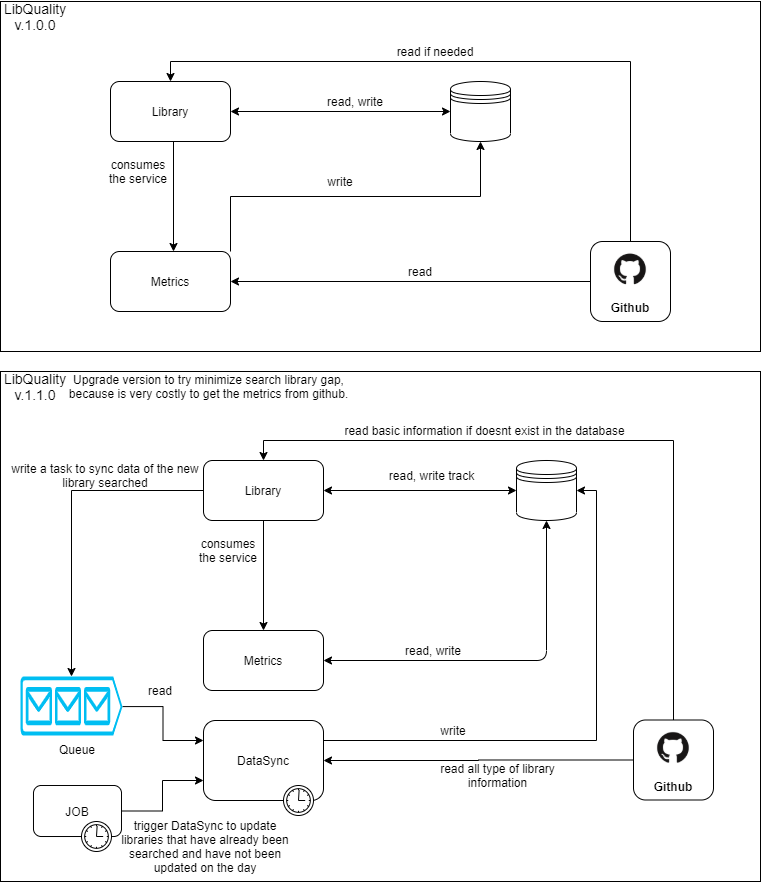

The diagram above was exported from draw.io. Its source (the exported page's mxGraphModel, read from the mxfile embedded in the PNG):
<mxGraphModel dx="1185" dy="635" grid="1" gridSize="10" guides="1" tooltips="1" connect="1" arrows="1" fold="1" page="1" pageScale="1" pageWidth="827" pageHeight="1169" math="0" shadow="0">
  <root>
    <mxCell id="0" />
    <mxCell id="1" parent="0" />
    <mxCell id="Dl7getvnuZ60TWzWlR0n-17" value="" style="rounded=0;whiteSpace=wrap;html=1;" parent="1" vertex="1">
      <mxGeometry x="40" y="40" width="760" height="350" as="geometry" />
    </mxCell>
    <mxCell id="Dl7getvnuZ60TWzWlR0n-26" value="" style="shape=datastore;whiteSpace=wrap;html=1;" parent="1" vertex="1">
      <mxGeometry x="490" y="120" width="60" height="60" as="geometry" />
    </mxCell>
    <mxCell id="Dl7getvnuZ60TWzWlR0n-27" value="Library" style="rounded=1;whiteSpace=wrap;html=1;" parent="1" vertex="1">
      <mxGeometry x="150" y="120" width="120" height="60" as="geometry" />
    </mxCell>
    <mxCell id="Dl7getvnuZ60TWzWlR0n-28" style="edgeStyle=orthogonalEdgeStyle;rounded=0;orthogonalLoop=1;jettySize=auto;html=1;exitX=1;exitY=0;exitDx=0;exitDy=0;entryX=0.5;entryY=1;entryDx=0;entryDy=0;" parent="1" source="Dl7getvnuZ60TWzWlR0n-29" target="Dl7getvnuZ60TWzWlR0n-26" edge="1">
      <mxGeometry relative="1" as="geometry" />
    </mxCell>
    <mxCell id="Dl7getvnuZ60TWzWlR0n-29" value="Metrics" style="rounded=1;whiteSpace=wrap;html=1;" parent="1" vertex="1">
      <mxGeometry x="150" y="290" width="120" height="60" as="geometry" />
    </mxCell>
    <mxCell id="Dl7getvnuZ60TWzWlR0n-57" style="edgeStyle=orthogonalEdgeStyle;rounded=0;orthogonalLoop=1;jettySize=auto;html=1;exitX=0;exitY=0.5;exitDx=0;exitDy=0;entryX=1;entryY=0.5;entryDx=0;entryDy=0;" parent="1" source="Dl7getvnuZ60TWzWlR0n-33" target="Dl7getvnuZ60TWzWlR0n-29" edge="1">
      <mxGeometry relative="1" as="geometry" />
    </mxCell>
    <mxCell id="Dl7getvnuZ60TWzWlR0n-60" style="edgeStyle=orthogonalEdgeStyle;rounded=0;orthogonalLoop=1;jettySize=auto;html=1;exitX=0.5;exitY=0;exitDx=0;exitDy=0;entryX=0.5;entryY=0;entryDx=0;entryDy=0;" parent="1" source="Dl7getvnuZ60TWzWlR0n-33" target="Dl7getvnuZ60TWzWlR0n-27" edge="1">
      <mxGeometry relative="1" as="geometry" />
    </mxCell>
    <mxCell id="Dl7getvnuZ60TWzWlR0n-33" value="Github" style="label;whiteSpace=wrap;html=1;align=center;verticalAlign=bottom;spacingLeft=0;spacingBottom=4;imageAlign=center;imageVerticalAlign=top;image=data:image/png,(base64 omitted: 9480 chars);" parent="1" vertex="1">
      <mxGeometry x="630" y="280" width="80" height="80" as="geometry" />
    </mxCell>
    <mxCell id="Dl7getvnuZ60TWzWlR0n-34" value="&lt;font style=&quot;font-size: 14px&quot;&gt;LibQuality v.1.0.0&lt;/font&gt;" style="text;html=1;strokeColor=none;fillColor=none;align=center;verticalAlign=middle;whiteSpace=wrap;rounded=0;" parent="1" vertex="1">
      <mxGeometry x="50" y="40" width="50" height="30" as="geometry" />
    </mxCell>
    <mxCell id="Dl7getvnuZ60TWzWlR0n-37" value="" style="rounded=0;whiteSpace=wrap;html=1;" parent="1" vertex="1">
      <mxGeometry x="40" y="410" width="760" height="510" as="geometry" />
    </mxCell>
    <mxCell id="Dl7getvnuZ60TWzWlR0n-38" value="" style="shape=datastore;whiteSpace=wrap;html=1;" parent="1" vertex="1">
      <mxGeometry x="556" y="499" width="60" height="60" as="geometry" />
    </mxCell>
    <mxCell id="Dl7getvnuZ60TWzWlR0n-69" style="edgeStyle=orthogonalEdgeStyle;rounded=0;orthogonalLoop=1;jettySize=auto;html=1;exitX=0.5;exitY=1;exitDx=0;exitDy=0;entryX=0.5;entryY=0;entryDx=0;entryDy=0;" parent="1" source="Dl7getvnuZ60TWzWlR0n-39" target="Dl7getvnuZ60TWzWlR0n-41" edge="1">
      <mxGeometry relative="1" as="geometry" />
    </mxCell>
    <mxCell id="Dl7getvnuZ60TWzWlR0n-76" style="edgeStyle=orthogonalEdgeStyle;rounded=0;orthogonalLoop=1;jettySize=auto;html=1;exitX=0;exitY=0.5;exitDx=0;exitDy=0;entryX=0.5;entryY=0;entryDx=0;entryDy=0;entryPerimeter=0;" parent="1" source="Dl7getvnuZ60TWzWlR0n-39" target="Dl7getvnuZ60TWzWlR0n-75" edge="1">
      <mxGeometry relative="1" as="geometry" />
    </mxCell>
    <mxCell id="Dl7getvnuZ60TWzWlR0n-39" value="Library" style="rounded=1;whiteSpace=wrap;html=1;" parent="1" vertex="1">
      <mxGeometry x="243" y="499" width="120" height="60" as="geometry" />
    </mxCell>
    <mxCell id="Dl7getvnuZ60TWzWlR0n-41" value="Metrics" style="rounded=1;whiteSpace=wrap;html=1;" parent="1" vertex="1">
      <mxGeometry x="243" y="669" width="120" height="60" as="geometry" />
    </mxCell>
    <mxCell id="Dl7getvnuZ60TWzWlR0n-42" value="" style="endArrow=classic;startArrow=classic;html=1;exitX=1;exitY=0.5;exitDx=0;exitDy=0;entryX=0;entryY=0.5;entryDx=0;entryDy=0;" parent="1" source="Dl7getvnuZ60TWzWlR0n-39" target="Dl7getvnuZ60TWzWlR0n-38" edge="1">
      <mxGeometry width="50" height="50" relative="1" as="geometry">
        <mxPoint x="403" y="709" as="sourcePoint" />
        <mxPoint x="453" y="659" as="targetPoint" />
      </mxGeometry>
    </mxCell>
    <mxCell id="Dl7getvnuZ60TWzWlR0n-66" style="edgeStyle=orthogonalEdgeStyle;rounded=0;orthogonalLoop=1;jettySize=auto;html=1;exitX=0.5;exitY=0;exitDx=0;exitDy=0;entryX=0.5;entryY=0;entryDx=0;entryDy=0;" parent="1" source="Dl7getvnuZ60TWzWlR0n-45" target="Dl7getvnuZ60TWzWlR0n-39" edge="1">
      <mxGeometry relative="1" as="geometry" />
    </mxCell>
    <mxCell id="X4DgkBSltPARSERpMo6E-3" style="edgeStyle=orthogonalEdgeStyle;rounded=0;orthogonalLoop=1;jettySize=auto;html=1;entryX=1;entryY=0.5;entryDx=0;entryDy=0;" parent="1" source="Dl7getvnuZ60TWzWlR0n-45" target="Dl7getvnuZ60TWzWlR0n-48" edge="1">
      <mxGeometry relative="1" as="geometry" />
    </mxCell>
    <mxCell id="Dl7getvnuZ60TWzWlR0n-45" value="Github" style="label;whiteSpace=wrap;html=1;align=center;verticalAlign=bottom;spacingLeft=0;spacingBottom=4;imageAlign=center;imageVerticalAlign=top;image=data:image/png,(base64 omitted: 9480 chars);" parent="1" vertex="1">
      <mxGeometry x="673" y="758.5" width="80" height="80" as="geometry" />
    </mxCell>
    <mxCell id="Dl7getvnuZ60TWzWlR0n-46" value="&lt;font style=&quot;font-size: 14px&quot;&gt;LibQuality v.1.1.0&lt;/font&gt;" style="text;html=1;strokeColor=none;fillColor=none;align=center;verticalAlign=middle;whiteSpace=wrap;rounded=0;" parent="1" vertex="1">
      <mxGeometry x="50" y="410" width="50" height="30" as="geometry" />
    </mxCell>
    <mxCell id="Dl7getvnuZ60TWzWlR0n-52" style="edgeStyle=orthogonalEdgeStyle;rounded=0;orthogonalLoop=1;jettySize=auto;html=1;exitX=1;exitY=0.25;exitDx=0;exitDy=0;entryX=1;entryY=0.5;entryDx=0;entryDy=0;" parent="1" source="Dl7getvnuZ60TWzWlR0n-48" target="Dl7getvnuZ60TWzWlR0n-38" edge="1">
      <mxGeometry relative="1" as="geometry" />
    </mxCell>
    <mxCell id="Dl7getvnuZ60TWzWlR0n-48" value="DataSync" style="html=1;whiteSpace=wrap;rounded=1;dropTarget=0;" parent="1" vertex="1">
      <mxGeometry x="243" y="759" width="120" height="80" as="geometry" />
    </mxCell>
    <mxCell id="Dl7getvnuZ60TWzWlR0n-49" value="" style="shape=mxgraph.bpmn.timer_start;perimeter=ellipsePerimeter;html=1;verticalLabelPosition=bottom;verticalAlign=top;outlineConnect=0;" parent="Dl7getvnuZ60TWzWlR0n-48" vertex="1">
      <mxGeometry x="1" y="1" width="30" height="30" relative="1" as="geometry">
        <mxPoint x="-40" y="-15" as="offset" />
      </mxGeometry>
    </mxCell>
    <mxCell id="Dl7getvnuZ60TWzWlR0n-51" value="" style="endArrow=classic;startArrow=classic;html=1;entryX=0.5;entryY=1;entryDx=0;entryDy=0;exitX=1;exitY=0.5;exitDx=0;exitDy=0;" parent="1" source="Dl7getvnuZ60TWzWlR0n-41" target="Dl7getvnuZ60TWzWlR0n-38" edge="1">
      <mxGeometry width="50" height="50" relative="1" as="geometry">
        <mxPoint x="462.5" y="689" as="sourcePoint" />
        <mxPoint x="462.5" y="579" as="targetPoint" />
        <Array as="points">
          <mxPoint x="586" y="699" />
        </Array>
      </mxGeometry>
    </mxCell>
    <mxCell id="Dl7getvnuZ60TWzWlR0n-56" value="read, write" style="text;html=1;strokeColor=none;fillColor=none;align=center;verticalAlign=middle;whiteSpace=wrap;rounded=0;" parent="1" vertex="1">
      <mxGeometry x="350" y="130" width="90" height="20" as="geometry" />
    </mxCell>
    <mxCell id="Dl7getvnuZ60TWzWlR0n-58" value="read" style="text;html=1;strokeColor=none;fillColor=none;align=center;verticalAlign=middle;whiteSpace=wrap;rounded=0;" parent="1" vertex="1">
      <mxGeometry x="440" y="300" width="40" height="20" as="geometry" />
    </mxCell>
    <mxCell id="Dl7getvnuZ60TWzWlR0n-59" value="write" style="text;html=1;strokeColor=none;fillColor=none;align=center;verticalAlign=middle;whiteSpace=wrap;rounded=0;" parent="1" vertex="1">
      <mxGeometry x="360" y="210" width="40" height="20" as="geometry" />
    </mxCell>
    <mxCell id="Dl7getvnuZ60TWzWlR0n-61" value="read if needed" style="text;html=1;strokeColor=none;fillColor=none;align=center;verticalAlign=middle;whiteSpace=wrap;rounded=0;" parent="1" vertex="1">
      <mxGeometry x="430" y="80" width="90" height="20" as="geometry" />
    </mxCell>
    <mxCell id="Dl7getvnuZ60TWzWlR0n-62" value="" style="endArrow=classic;startArrow=classic;html=1;exitX=1;exitY=0.5;exitDx=0;exitDy=0;entryX=0;entryY=0.5;entryDx=0;entryDy=0;" parent="1" source="Dl7getvnuZ60TWzWlR0n-27" target="Dl7getvnuZ60TWzWlR0n-26" edge="1">
      <mxGeometry width="50" height="50" relative="1" as="geometry">
        <mxPoint x="410" y="240" as="sourcePoint" />
        <mxPoint x="460" y="190" as="targetPoint" />
      </mxGeometry>
    </mxCell>
    <mxCell id="Dl7getvnuZ60TWzWlR0n-63" value="read all type of library information" style="text;html=1;strokeColor=none;fillColor=none;align=center;verticalAlign=middle;whiteSpace=wrap;rounded=0;" parent="1" vertex="1">
      <mxGeometry x="459" y="804" width="157" height="20" as="geometry" />
    </mxCell>
    <mxCell id="Dl7getvnuZ60TWzWlR0n-65" value="write" style="text;html=1;strokeColor=none;fillColor=none;align=center;verticalAlign=middle;whiteSpace=wrap;rounded=0;" parent="1" vertex="1">
      <mxGeometry x="473" y="759" width="40" height="20" as="geometry" />
    </mxCell>
    <mxCell id="Dl7getvnuZ60TWzWlR0n-67" value="read basic information if doesnt exist in the database" style="text;html=1;strokeColor=none;fillColor=none;align=center;verticalAlign=middle;whiteSpace=wrap;rounded=0;" parent="1" vertex="1">
      <mxGeometry x="376" y="459" width="297" height="20" as="geometry" />
    </mxCell>
    <mxCell id="Dl7getvnuZ60TWzWlR0n-68" value="read, write track" style="text;html=1;strokeColor=none;fillColor=none;align=center;verticalAlign=middle;whiteSpace=wrap;rounded=0;" parent="1" vertex="1">
      <mxGeometry x="423" y="504" width="97" height="20" as="geometry" />
    </mxCell>
    <mxCell id="Dl7getvnuZ60TWzWlR0n-70" value="consumes the service" style="text;html=1;strokeColor=none;fillColor=none;align=center;verticalAlign=middle;whiteSpace=wrap;rounded=0;" parent="1" vertex="1">
      <mxGeometry x="233" y="579" width="70" height="20" as="geometry" />
    </mxCell>
    <mxCell id="Dl7getvnuZ60TWzWlR0n-71" value="read, write" style="text;html=1;strokeColor=none;fillColor=none;align=center;verticalAlign=middle;whiteSpace=wrap;rounded=0;" parent="1" vertex="1">
      <mxGeometry x="443" y="679" width="60" height="20" as="geometry" />
    </mxCell>
    <mxCell id="X4DgkBSltPARSERpMo6E-1" style="edgeStyle=orthogonalEdgeStyle;rounded=0;orthogonalLoop=1;jettySize=auto;html=1;exitX=1;exitY=0.51;exitDx=0;exitDy=0;exitPerimeter=0;entryX=0;entryY=0.25;entryDx=0;entryDy=0;" parent="1" source="Dl7getvnuZ60TWzWlR0n-75" target="Dl7getvnuZ60TWzWlR0n-48" edge="1">
      <mxGeometry relative="1" as="geometry" />
    </mxCell>
    <mxCell id="Dl7getvnuZ60TWzWlR0n-75" value="" style="verticalLabelPosition=bottom;html=1;verticalAlign=top;align=center;strokeColor=none;fillColor=#00BEF2;shape=mxgraph.azure.queue_generic;pointerEvents=1;" parent="1" vertex="1">
      <mxGeometry x="60" y="715" width="102" height="59" as="geometry" />
    </mxCell>
    <mxCell id="Dl7getvnuZ60TWzWlR0n-77" value="write a task to sync data of the new library searched" style="text;html=1;strokeColor=none;fillColor=none;align=center;verticalAlign=middle;whiteSpace=wrap;rounded=0;" parent="1" vertex="1">
      <mxGeometry x="50" y="504" width="190" height="20" as="geometry" />
    </mxCell>
    <mxCell id="Dl7getvnuZ60TWzWlR0n-79" value="read" style="text;html=1;strokeColor=none;fillColor=none;align=center;verticalAlign=middle;whiteSpace=wrap;rounded=0;" parent="1" vertex="1">
      <mxGeometry x="180" y="719" width="40" height="20" as="geometry" />
    </mxCell>
    <mxCell id="Dl7getvnuZ60TWzWlR0n-80" value="Queue" style="text;html=1;strokeColor=none;fillColor=none;align=center;verticalAlign=middle;whiteSpace=wrap;rounded=0;" parent="1" vertex="1">
      <mxGeometry x="97" y="778" width="40" height="20" as="geometry" />
    </mxCell>
    <mxCell id="X4DgkBSltPARSERpMo6E-4" style="edgeStyle=orthogonalEdgeStyle;rounded=0;orthogonalLoop=1;jettySize=auto;html=1;exitX=0.5;exitY=1;exitDx=0;exitDy=0;entryX=0.5;entryY=0;entryDx=0;entryDy=0;" parent="1" edge="1">
      <mxGeometry relative="1" as="geometry">
        <mxPoint x="213" y="180" as="sourcePoint" />
        <mxPoint x="213" y="290" as="targetPoint" />
      </mxGeometry>
    </mxCell>
    <mxCell id="X4DgkBSltPARSERpMo6E-5" value="consumes the service" style="text;html=1;strokeColor=none;fillColor=none;align=center;verticalAlign=middle;whiteSpace=wrap;rounded=0;" parent="1" vertex="1">
      <mxGeometry x="143" y="200" width="70" height="20" as="geometry" />
    </mxCell>
    <mxCell id="X4DgkBSltPARSERpMo6E-11" style="edgeStyle=orthogonalEdgeStyle;rounded=0;orthogonalLoop=1;jettySize=auto;html=1;exitX=1;exitY=0.5;exitDx=0;exitDy=0;entryX=0;entryY=0.75;entryDx=0;entryDy=0;" parent="1" source="X4DgkBSltPARSERpMo6E-8" target="Dl7getvnuZ60TWzWlR0n-48" edge="1">
      <mxGeometry relative="1" as="geometry" />
    </mxCell>
    <mxCell id="X4DgkBSltPARSERpMo6E-8" value="JOB" style="html=1;whiteSpace=wrap;rounded=1;dropTarget=0;" parent="1" vertex="1">
      <mxGeometry x="73" y="824" width="88" height="51" as="geometry" />
    </mxCell>
    <mxCell id="X4DgkBSltPARSERpMo6E-9" value="" style="shape=mxgraph.bpmn.timer_start;perimeter=ellipsePerimeter;html=1;verticalLabelPosition=bottom;verticalAlign=top;outlineConnect=0;" parent="X4DgkBSltPARSERpMo6E-8" vertex="1">
      <mxGeometry x="1" y="1" width="30" height="30" relative="1" as="geometry">
        <mxPoint x="-40" y="-15" as="offset" />
      </mxGeometry>
    </mxCell>
    <mxCell id="X4DgkBSltPARSERpMo6E-12" value="trigger DataSync to update libraries that have already been searched and have not been updated on the day" style="text;html=1;strokeColor=none;fillColor=none;align=center;verticalAlign=middle;whiteSpace=wrap;rounded=0;" parent="1" vertex="1">
      <mxGeometry x="150" y="875" width="190" height="20" as="geometry" />
    </mxCell>
    <mxCell id="Jcn8kZd7GFIOW4aFFxi_-1" value="Upgrade version to try minimize search library gap, because is very costly to get the metrics from github." style="text;html=1;strokeColor=none;fillColor=none;align=center;verticalAlign=middle;whiteSpace=wrap;rounded=0;" vertex="1" parent="1">
      <mxGeometry x="100" y="420" width="297" height="10" as="geometry" />
    </mxCell>
  </root>
</mxGraphModel>